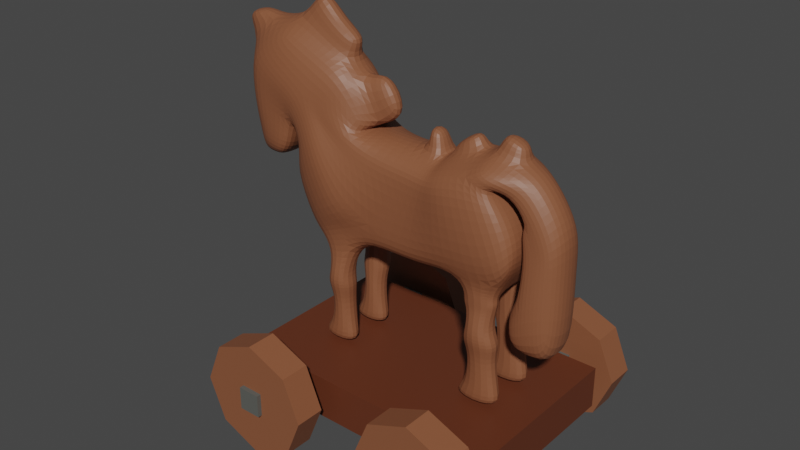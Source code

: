 # Source: caballo.blend  (saved by Blender 3.6.11; exported with 4.5.12 LTS)
import bpy
from mathutils import Matrix  # noqa: F401  (used for matrix-valued properties, if any)

bpy.ops.wm.read_factory_settings(use_empty=True)
scene = bpy.context.scene
scene.name = 'Scene'

# ---- collections
col_collection = bpy.data.collections.new('Collection'); scene.collection.children.link(col_collection)

# ---- materials (node trees are filled in below, after node groups)
mat_material_001 = bpy.data.materials.new('Material.001')
mat_material_001.use_transparent_shadow = False
mat_material_003 = bpy.data.materials.new('Material.003')
mat_material_003.use_transparent_shadow = False
mat_material_002 = bpy.data.materials.new('Material.002')
mat_material_002.use_transparent_shadow = False

# ---- node groups
ng_auto_smooth = bpy.data.node_groups.new('Auto Smooth', 'GeometryNodeTree')
_s = ng_auto_smooth.interface.new_socket(name='Geometry', in_out='OUTPUT', socket_type='NodeSocketGeometry')
_s = ng_auto_smooth.interface.new_socket(name='Geometry', in_out='INPUT', socket_type='NodeSocketGeometry')
_s = ng_auto_smooth.interface.new_socket(name='Angle', in_out='INPUT', socket_type='NodeSocketFloat')
_s.subtype = 'ANGLE'
_s.min_value = 0.0
_s.max_value = 3.142
ng_auto_smooth.is_modifier = True
_N = ng_auto_smooth.nodes; _L = ng_auto_smooth.links
n0 = _N.new('NodeGroupOutput'); n0.name = 'Group Output'; n0.location = (480, -100)
n1 = _N.new('NodeGroupInput'); n1.name = 'Group Input'; n1.location = (-420, -300)
n2 = _N.new('NodeGroupInput'); n2.name = 'Group Input.001'; n2.location = (-60, -100)
n3 = _N.new('GeometryNodeSetShadeSmooth'); n3.name = 'Set Shade Smooth'; n3.location = (120, -100)
n3.domain = 'EDGE'
n4 = _N.new('GeometryNodeSetShadeSmooth'); n4.name = 'Set Shade Smooth.001'; n4.location = (300, -100)
n5 = _N.new('GeometryNodeInputMeshEdgeAngle'); n5.name = 'Edge Angle'; n5.location = (-420, -220)
n6 = _N.new('GeometryNodeInputEdgeSmooth'); n6.name = 'Is Edge Smooth'; n6.location = (-60, -160)
n7 = _N.new('GeometryNodeInputShadeSmooth'); n7.name = 'Is Face Smooth'; n7.location = (-240, -340)
n8 = _N.new('FunctionNodeBooleanMath'); n8.name = 'Boolean Math'; n8.location = (-60, -220)
n9 = _N.new('FunctionNodeCompare'); n9.name = 'Compare'; n9.location = (-240, -180)
n9.operation = 'LESS_EQUAL'
_L.new(n5.outputs[0], n9.inputs[0])
_L.new(n4.outputs[0], n0.inputs[0])
_L.new(n1.outputs[1], n9.inputs[1])
_L.new(n9.outputs[0], n8.inputs[0])
_L.new(n7.outputs[0], n8.inputs[1])
_L.new(n2.outputs[0], n3.inputs[0])
_L.new(n6.outputs[0], n3.inputs[1])
_L.new(n3.outputs[0], n4.inputs[0])
_L.new(n8.outputs[0], n3.inputs[2])
n0.is_active_output = True

# ---- material node trees
mat_material_001.use_nodes = True; mat_material_001.node_tree.nodes.clear()
_N = mat_material_001.node_tree.nodes; _L = mat_material_001.node_tree.links
n0 = _N.new('ShaderNodeBsdfPrincipled'); n0.name = 'Principled BSDF'; n0.location = (10, 300)
n0.distribution = 'GGX'
n0.subsurface_method = 'RANDOM_WALK_SKIN'
n0.inputs[0].default_value = (0.248, 0.08842, 0.04071, 1.0)
n0.inputs[3].default_value = 1.45
n0.inputs[27].default_value = (0.0, 0.0, 0.0, 1.0)
n0.inputs[28].default_value = 1.0
n1 = _N.new('ShaderNodeOutputMaterial'); n1.name = 'Material Output'; n1.location = (300, 300)
_L.new(n0.outputs[0], n1.inputs[0])
n1.is_active_output = True
mat_material_003.use_nodes = True; mat_material_003.node_tree.nodes.clear()
_N = mat_material_003.node_tree.nodes; _L = mat_material_003.node_tree.links
n0 = _N.new('ShaderNodeBsdfPrincipled'); n0.name = 'Principled BSDF'; n0.location = (10, 300)
n0.distribution = 'GGX'
n0.subsurface_method = 'RANDOM_WALK_SKIN'
n0.inputs[0].default_value = (0.1187, 0.0306, 0.01184, 1.0)
n0.inputs[3].default_value = 1.45
n0.inputs[27].default_value = (0.0, 0.0, 0.0, 1.0)
n0.inputs[28].default_value = 1.0
n1 = _N.new('ShaderNodeOutputMaterial'); n1.name = 'Material Output'; n1.location = (300, 300)
_L.new(n0.outputs[0], n1.inputs[0])
n1.is_active_output = True
mat_material_002.use_nodes = True; mat_material_002.node_tree.nodes.clear()
_N = mat_material_002.node_tree.nodes; _L = mat_material_002.node_tree.links
n0 = _N.new('ShaderNodeBsdfPrincipled'); n0.name = 'Principled BSDF'; n0.location = (10, 300)
n0.distribution = 'GGX'
n0.subsurface_method = 'RANDOM_WALK_SKIN'
n0.inputs[0].default_value = (0.1019, 0.104, 0.0936, 1.0)
n0.inputs[3].default_value = 1.45
n0.inputs[27].default_value = (0.0, 0.0, 0.0, 1.0)
n0.inputs[28].default_value = 1.0
n1 = _N.new('ShaderNodeOutputMaterial'); n1.name = 'Material Output'; n1.location = (300, 300)
_L.new(n0.outputs[0], n1.inputs[0])
n1.is_active_output = True

# ---- world
world_world = bpy.data.worlds.new('World'); scene.world = world_world
world_world.use_nodes = True; world_world.node_tree.nodes.clear()
_N = world_world.node_tree.nodes; _L = world_world.node_tree.links
n0 = _N.new('ShaderNodeOutputWorld'); n0.name = 'World Output'; n0.location = (300, 300)
n1 = _N.new('ShaderNodeBackground'); n1.name = 'Background'; n1.location = (10, 300)
n1.inputs[0].default_value = (0.05088, 0.05088, 0.05088, 1.0)
_L.new(n1.outputs[0], n0.inputs[0])
n0.is_active_output = True
world_world.color = (0.05088, 0.05088, 0.05088)
world_world.use_sun_shadow = False
world_world.sun_shadow_jitter_overblur = 0.0

# ---- meshes
me_plane = bpy.data.meshes.new('Plane')
me_plane.from_pydata([(-1.783, -1.195e-07, 1.085), (-1.711, 0.07356, 0.54), (-1.226, -1.2e-07, 0.9929), (-1.426, 0.03701, 0.5215), (-1.869, 0.05873, 1.501), (-1.17, -0.04727, 1.23), (-1.653, 0.05873, 1.692), (-1.011, -0.04727, 1.33), (-1.113, -7.95e-08, 0.6913), (-1.036, -0.04727, 0.9236), (-0.8773, -0.04727, 1.023), (-1.359, 0.05873, 1.848), (-0.7499, 0.05873, 1.623), (-0.8358, -1.535e-07, 1.242), (-0.8031, -1.338e-07, 1.095), (-0.5579, 0.05873, 1.515), (-0.4647, -1.251e-07, 1.031), (-0.5867, -1.066e-07, 0.8931), (-0.359, 0.1575, 1.071), (-1.239, -4.458e-08, 0.4315), (-0.8755, -0.1253, 0.634), (-0.4251, -0.1253, 0.2989), (-0.7115, -0.1253, 0.7386), (-0.1083, 0.03967, 0.8854), (-0.2303, -8.705e-08, 0.7475), (0.3818, 0.03967, 0.8587), (0.2597, -8.346e-08, 0.7208), (0.5689, -9.959e-08, 0.8408), (0.4914, -7.987e-08, 0.6941), (0.6461, -1.084e-07, 0.9062), (0.732, -0.1004, 0.7208), (1.01, 5.669e-05, 1.015), (1.1, -0.1004, 0.8129), (-1.013, 2.325e-08, -0.07345), (-0.6497, -0.1253, 0.1291), (-0.9213, 4.241e-08, -0.216), (-0.5577, 1.52e-08, -0.01347), (-0.7876, 6.116e-08, -0.3556), (-0.4181, 5.47e-08, -0.3075), (-0.7342, -0.06445, -0.5784), (-0.4983, -0.06445, -0.6075), (-0.2013, 3.224e-09, 0.07563), (-0.2161, 0.02943, -0.115), (0.3779, 7.614e-09, 0.04296), (0.4165, 0.02943, -0.1625), (0.8204, -0.1004, 0.2123), (0.859, 2.318e-08, -0.07287), (1.376, -0.1004, 0.1915), (1.414, 2.597e-08, -0.09366), (0.9808, 4.592e-08, -0.2422), (1.361, 4.393e-08, -0.2273), (0.96, 5.909e-08, -0.3402), (1.388, 5.311e-08, -0.2956), (1.016, 6.907e-08, -0.4144), (1.355, 6.548e-08, -0.3877), (1.043, -0.05321, -0.5897), (1.334, -0.05321, -0.5926), (0.9808, -0.05321, -0.7382), (1.435, -0.05321, -0.75), (1.061, 1.341e-07, -0.8985), (1.361, 1.365e-07, -0.9164), (1.022, 1.896e-07, -1.311), (1.432, 1.872e-07, -1.294), (0.8175, 2.131e-07, -1.487), (1.477, 2.127e-07, -1.484), (-0.8025, -0.06445, -0.7358), (-0.4507, -0.06445, -0.7471), (-0.7253, 1.37e-07, -0.9199), (-0.5101, 1.389e-07, -0.9342), (-0.7876, 1.881e-07, -1.3), (-0.4686, 1.9e-07, -1.314), (-0.9985, 2.124e-07, -1.481), (-0.4151, 2.143e-07, -1.496), (1.212, -1.108e-07, 0.924), (1.42, -8.364e-08, 0.7221), (1.564, -4.753e-08, 0.4534), (1.559, -7.007e-09, 0.1518), (1.167, 0.002697, 1.08), (1.379, 0.002697, 1.036), (1.419, 0.1215, 0.8807), (1.571, 0.1242, 0.962), (1.615, 0.1215, 0.6497), (1.767, 0.1242, 0.731), (1.765, 0.1215, 0.3547), (1.918, 0.1242, 0.4361), (1.751, 0.07185, 0.08043), (1.903, 0.1242, 0.1618), (1.767, 0.07185, -0.6768), (1.92, 0.1242, -0.6851), (1.59, 0.07185, -0.1341), (1.606, 0.07185, -0.7528), (1.47, 0.1215, -0.3595), (1.487, 0.1215, -0.6662), (1.604, 0.1215, 0.2929), (1.561, 0.1215, 0.5919), (-1.783, 0.6942, 1.085), (-1.711, 0.6546, 0.54), (-1.226, 0.759, 0.9929), (-1.426, 0.7062, 0.5215), (-1.869, 0.6942, 1.501), (-1.17, 0.8082, 1.23), (-1.653, 0.6942, 1.692), (-1.011, 0.8082, 1.33), (-1.113, 0.759, 0.6913), (-1.036, 0.8082, 0.9236), (-0.8773, 0.8082, 1.023), (-1.359, 0.6942, 1.848), (-0.7499, 0.6942, 1.623), (-0.8358, 0.759, 1.242), (-0.8031, 0.759, 1.095), (-0.5579, 0.6942, 1.515), (-0.4647, 0.759, 1.031), (-0.5867, 0.759, 0.8931), (-0.3673, 0.6129, 1.071), (-1.239, 0.759, 0.4315), (-0.8755, 0.8658, 0.634), (-0.4251, 0.8658, 0.2989), (-0.7115, 0.8658, 0.7386), (-0.1083, 0.6946, 0.8854), (-0.2303, 0.759, 0.7475), (0.3818, 0.6946, 0.8587), (0.2597, 0.759, 0.7208), (0.5689, 0.759, 0.8408), (0.4914, 0.759, 0.6941), (0.6461, 0.759, 0.9061), (0.732, 0.8616, 0.7208), (1.009, 0.7591, 1.011), (1.1, 0.8616, 0.8128), (-1.013, 0.759, -0.07345), (-0.6497, 0.8658, 0.1291), (-0.9213, 0.759, -0.216), (-0.5577, 0.759, -0.01347), (-0.7876, 0.759, -0.3556), (-0.4181, 0.759, -0.3075), (-0.7342, 0.8286, -0.5784), (-0.4983, 0.8286, -0.6075), (-0.2013, 0.759, 0.07563), (-0.2161, 0.713, -0.09688), (0.3779, 0.759, 0.04296), (0.4165, 0.713, -0.1444), (0.8204, 0.8616, 0.2123), (0.859, 0.759, -0.07287), (1.376, 0.8616, 0.1915), (1.414, 0.759, -0.09366), (0.9808, 0.759, -0.2422), (1.361, 0.759, -0.2273), (0.96, 0.759, -0.3402), (1.388, 0.759, -0.2956), (1.016, 0.759, -0.4144), (1.355, 0.759, -0.3877), (1.043, 0.8042, -0.5897), (1.334, 0.8042, -0.5926), (0.9808, 0.8042, -0.7382), (1.435, 0.8042, -0.75), (1.061, 0.759, -0.8985), (1.361, 0.759, -0.9164), (1.022, 0.759, -1.311), (1.432, 0.759, -1.294), (0.8175, 0.759, -1.487), (1.477, 0.759, -1.484), (-0.8025, 0.8286, -0.7358), (-0.4507, 0.8286, -0.7471), (-0.7253, 0.759, -0.9199), (-0.5101, 0.759, -0.9342), (-0.7876, 0.759, -1.3), (-0.4686, 0.759, -1.314), (-0.9985, 0.759, -1.481), (-0.4151, 0.759, -1.496), (1.21, 0.759, 0.9166), (1.42, 0.759, 0.7221), (1.564, 0.759, 0.4534), (1.559, 0.759, 0.1518), (1.162, 0.7616, 1.065), (1.375, 0.7616, 1.022), (1.413, 0.6201, 0.8687), (1.564, 0.6228, 0.9521), (1.607, 0.6201, 0.6448), (1.757, 0.6228, 0.7245), (1.758, 0.6201, 0.3537), (1.906, 0.6228, 0.4331), (1.744, 0.6836, 0.08043), (1.89, 0.6228, 0.1621), (1.763, 0.6836, -0.6823), (1.906, 0.6228, -0.6922), (1.59, 0.6639, -0.1341), (1.606, 0.6639, -0.7528), (1.47, 0.6542, -0.4139), (1.487, 0.6542, -0.6662), (1.604, 0.6202, 0.2929), (1.561, 0.6202, 0.5919), (-1.968, 0.253, 1.085), (-1.968, 0.506, 1.085), (-1.867, 0.253, 0.4302), (-1.867, 0.506, 0.4302), (-1.226, 0.253, 0.9929), (-1.226, 0.506, 0.9929), (-1.499, 0.253, 0.457), (-1.499, 0.506, 0.4594), (-1.972, 0.253, 1.674), (-1.972, 0.506, 1.674), (-1.654, 0.253, 1.956), (-1.654, 0.506, 1.956), (-1.113, 0.253, 0.6913), (-1.113, 0.506, 0.6913), (-1.239, 0.253, 2.037), (-1.239, 0.506, 2.037), (-0.6299, 0.253, 1.721), (-0.6299, 0.506, 1.721), (-0.4617, 0.253, 1.53), (-0.4617, 0.506, 1.53), (-0.4647, 0.253, 1.023), (-0.4647, 0.506, 1.023), (-0.2039, 0.253, 1.086), (-0.2039, 0.506, 1.086), (-1.295, 0.253, 0.3565), (-1.295, 0.506, 0.3565), (-0.1083, 0.253, 1.022), (-0.1083, 0.506, 1.022), (0.3818, 0.253, 1.003), (0.3818, 0.506, 1.003), (0.5689, 0.253, 0.9854), (0.5689, 0.506, 0.9854), (0.6461, 0.253, 1.051), (0.6461, 0.506, 1.051), (1.01, 0.2531, 1.158), (1.01, 0.5061, 1.157), (-1.07, 0.253, -0.1484), (-1.07, 0.506, -0.1484), (-0.9213, 0.253, -0.216), (-0.9213, 0.506, -0.216), (-0.7876, 0.253, -0.3556), (-0.7876, 0.506, -0.3556), (-0.4181, 0.253, -0.3075), (-0.4181, 0.506, -0.3075), (-0.7342, 0.253, -0.5784), (-0.7342, 0.506, -0.5784), (-0.4983, 0.253, -0.6075), (-0.4983, 0.506, -0.6075), (-0.2161, 0.253, -0.1946), (-0.2161, 0.506, -0.1946), (0.4165, 0.253, -0.2422), (0.4165, 0.506, -0.2422), (0.859, 0.253, -0.07287), (0.859, 0.506, -0.07287), (1.414, 0.253, -0.09366), (1.414, 0.506, -0.09366), (0.9808, 0.253, -0.2422), (0.9808, 0.506, -0.2422), (1.361, 0.253, -0.2273), (1.361, 0.506, -0.2273), (0.96, 0.253, -0.3402), (0.96, 0.506, -0.3402), (1.388, 0.253, -0.2956), (1.388, 0.506, -0.2956), (1.016, 0.253, -0.4144), (1.016, 0.506, -0.4144), (1.355, 0.253, -0.3877), (1.355, 0.506, -0.3877), (1.043, 0.253, -0.5897), (1.043, 0.506, -0.5897), (1.334, 0.253, -0.5926), (1.334, 0.506, -0.5926), (0.9808, 0.253, -0.7382), (0.9808, 0.506, -0.7382), (1.435, 0.253, -0.75), (1.435, 0.506, -0.75), (1.061, 0.253, -0.8985), (1.061, 0.506, -0.8985), (1.361, 0.253, -0.9164), (1.361, 0.506, -0.9164), (1.022, 0.253, -1.311), (1.022, 0.506, -1.311), (1.432, 0.253, -1.294), (1.432, 0.506, -1.294), (0.8175, 0.253, -1.487), (0.8175, 0.506, -1.487), (1.477, 0.253, -1.484), (1.477, 0.506, -1.484), (-0.8025, 0.253, -0.7358), (-0.8025, 0.506, -0.7358), (-0.4507, 0.253, -0.7471), (-0.4507, 0.506, -0.7471), (-0.7253, 0.253, -0.9199), (-0.7253, 0.506, -0.9199), (-0.5101, 0.253, -0.9342), (-0.5101, 0.506, -0.9342), (-0.7876, 0.253, -1.3), (-0.7876, 0.506, -1.3), (-0.4686, 0.253, -1.314), (-0.4686, 0.506, -1.314), (-0.9985, 0.253, -1.481), (-0.9985, 0.506, -1.481), (-0.4151, 0.253, -1.496), (-0.4151, 0.506, -1.496), (1.212, 0.253, 0.9215), (1.211, 0.506, 0.9191), (1.42, 0.253, 0.7221), (1.42, 0.506, 0.7221), (1.564, 0.253, 0.4534), (1.564, 0.506, 0.4534), (1.559, 0.253, 0.1518), (1.559, 0.506, 0.1518), (1.165, 0.2557, 1.219), (1.164, 0.5086, 1.214), (1.465, 0.2557, 1.166), (1.464, 0.5086, 1.162), (1.417, 0.253, 0.8767), (1.415, 0.5059, 0.8727), (1.656, 0.2557, 1.093), (1.653, 0.5086, 1.09), (1.612, 0.253, 0.648), (1.61, 0.506, 0.6464), (1.851, 0.2557, 0.8636), (1.848, 0.5087, 0.8614), (2.01, 0.2557, 0.5699), (2.006, 0.5087, 0.5689), (2.006, 0.2557, 0.1619), (2.001, 0.5086, 0.162), (1.766, 0.253, -0.8406), (1.764, 0.506, -0.8406), (2.022, 0.2557, -0.7593), (2.018, 0.5086, -0.7595), (1.59, 0.253, -0.1341), (1.59, 0.506, -0.1341), (1.606, 0.253, -0.7528), (1.606, 0.506, -0.7528), (1.47, 0.253, -0.224), (1.47, 0.506, -0.2357), (1.487, 0.253, -0.6662), (1.487, 0.506, -0.6662), (1.604, 0.253, 0.2929), (1.604, 0.506, 0.2929), (1.561, 0.253, 0.5919), (1.561, 0.506, 0.5919), (-2.175, 0.253, 1.903), (-2.175, 0.506, 1.903), (-1.857, 0.253, 2.006), (-1.857, 0.506, 2.006), (-1.05, 0.253, 2.402), (-1.05, 0.506, 2.402), (-0.4989, 0.253, 1.902), (-0.4989, 0.506, 1.902), (-0.2128, 0.253, 1.675), (-0.2128, 0.506, 1.675), (0.04505, 0.253, 1.231), (0.04505, 0.506, 1.231), (0.3299, 0.253, 1.257), (0.3299, 0.506, 1.257), (0.517, 0.253, 1.239), (0.517, 0.506, 1.239), (0.6522, 0.2535, 1.121), (0.6522, 0.5065, 1.121), (0.9472, 0.2535, 1.372), (0.9469, 0.5066, 1.371), (1.203, 0.2599, 1.425), (1.202, 0.5129, 1.42), (1.503, 0.2599, 1.301), (1.502, 0.5129, 1.297), (-1.504, -1.198e-07, 1.039), (-1.569, 0.03701, 0.5307), (-1.519, -0.02364, 1.366), (-1.332, -0.02364, 1.511), (-1.054, 0.05873, 1.736), (-1.504, 0.759, 1.039), (-1.569, 0.6855, 0.5307), (-1.519, 0.7836, 1.366), (-1.332, 0.7836, 1.511), (-1.054, 0.6942, 1.736), (-0.9344, 0.253, 1.879), (-0.9344, 0.506, 1.879), (-1.683, 0.253, 0.4209), (-1.683, 0.506, 0.4209), (-0.8035, 0.253, 2.06), (-0.8035, 0.506, 2.06), (-1.74, 0.04358, 0.7623), (-1.276, -1.06e-07, 0.6842), (-1.74, 0.6707, 0.7623), (-1.276, 0.759, 0.6842), (-1.319, 0.253, 0.6192), (-1.319, 0.506, 0.6192), (-1.908, 0.253, 0.6972), (-1.908, 0.506, 0.6972), (-1.542, 0.759, 0.7379), (-1.542, -1.028e-07, 0.7379)], [], [(383, 359, 3, 375), (358, 2, 5, 360), (360, 5, 7, 361), (7, 5, 9, 10), (5, 2, 8, 9), (361, 7, 12, 362), (12, 7, 13, 15), (7, 10, 14, 13), (15, 13, 16, 18), (13, 14, 17, 16), (9, 8, 19, 20), (10, 9, 20, 22), (10, 22, 17, 14), (16, 17, 24, 23), (23, 24, 26, 25), (25, 26, 28, 27), (27, 28, 30, 29), (29, 30, 32, 31), (20, 19, 33, 34), (34, 33, 35, 36), (36, 35, 37, 38), (38, 37, 39, 40), (36, 38, 42, 41), (41, 42, 44, 43), (43, 44, 46, 45), (45, 46, 48, 47), (48, 46, 49, 50), (50, 49, 51, 52), (52, 51, 53, 54), (54, 53, 55, 56), (56, 55, 57, 58), (58, 57, 59, 60), (60, 59, 61, 62), (62, 61, 63, 64), (40, 39, 65, 66), (66, 65, 67, 68), (68, 67, 69, 70), (70, 69, 71, 72), (22, 20, 34, 21), (21, 24, 17, 22), (34, 36, 41, 21), (24, 21, 41, 26), (26, 41, 43, 28), (28, 43, 45, 30), (30, 45, 47, 32), (31, 32, 74, 73), (47, 48, 76, 75), (47, 75, 74, 32), (31, 73, 78, 77), (78, 73, 79, 80), (80, 79, 81, 82), (82, 81, 83, 84), (84, 83, 85, 86), (86, 85, 87, 88), (87, 85, 89, 90), (90, 89, 91, 92), (93, 89, 85, 83), (94, 93, 83, 81), (382, 377, 98, 364), (363, 365, 100, 97), (365, 366, 102, 100), (102, 105, 104, 100), (100, 104, 103, 97), (366, 367, 107, 102), (107, 110, 108, 102), (102, 108, 109, 105), (110, 113, 111, 108), (108, 111, 112, 109), (104, 115, 114, 103), (105, 117, 115, 104), (105, 109, 112, 117), (111, 118, 119, 112), (118, 120, 121, 119), (120, 122, 123, 121), (122, 124, 125, 123), (124, 126, 127, 125), (115, 129, 128, 114), (129, 131, 130, 128), (131, 133, 132, 130), (133, 135, 134, 132), (131, 136, 137, 133), (136, 138, 139, 137), (138, 140, 141, 139), (140, 142, 143, 141), (143, 145, 144, 141), (145, 147, 146, 144), (147, 149, 148, 146), (149, 151, 150, 148), (151, 153, 152, 150), (153, 155, 154, 152), (155, 157, 156, 154), (157, 159, 158, 156), (135, 161, 160, 134), (161, 163, 162, 160), (163, 165, 164, 162), (165, 167, 166, 164), (117, 116, 129, 115), (116, 117, 112, 119), (129, 116, 136, 131), (119, 121, 136, 116), (121, 123, 138, 136), (123, 125, 140, 138), (125, 127, 142, 140), (126, 168, 169, 127), (142, 170, 171, 143), (142, 127, 169, 170), (126, 172, 173, 168), (173, 175, 174, 168), (175, 177, 176, 174), (177, 179, 178, 176), (179, 181, 180, 178), (181, 183, 182, 180), (182, 185, 184, 180), (185, 187, 186, 184), (188, 178, 180, 184), (189, 176, 178, 188), (381, 191, 95, 376), (371, 193, 96, 364), (379, 197, 98, 377), (191, 199, 99, 95), (199, 201, 101, 99), (203, 195, 97, 103), (369, 207, 107, 367), (201, 205, 106, 101), (207, 209, 110, 107), (213, 211, 111, 113), (209, 213, 113, 110), (215, 203, 103, 114), (211, 217, 118, 111), (217, 219, 120, 118), (219, 221, 122, 120), (221, 223, 124, 122), (223, 225, 126, 124), (227, 215, 114, 128), (229, 227, 128, 130), (231, 229, 130, 132), (233, 237, 135, 133), (235, 231, 132, 134), (239, 233, 133, 137), (241, 239, 137, 139), (243, 241, 139, 141), (245, 249, 145, 143), (247, 243, 141, 144), (249, 253, 147, 145), (251, 247, 144, 146), (253, 257, 149, 147), (255, 251, 146, 148), (257, 261, 151, 149), (259, 255, 148, 150), (261, 265, 153, 151), (263, 259, 150, 152), (265, 269, 155, 153), (267, 263, 152, 154), (269, 273, 157, 155), (271, 267, 154, 156), (277, 275, 158, 159), (273, 277, 159, 157), (275, 271, 156, 158), (237, 281, 161, 135), (279, 235, 134, 160), (281, 285, 163, 161), (283, 279, 160, 162), (285, 289, 165, 163), (287, 283, 162, 164), (293, 291, 166, 167), (289, 293, 167, 165), (291, 287, 164, 166), (295, 297, 169, 168), (299, 301, 171, 170), (301, 245, 143, 171), (297, 299, 170, 169), (303, 305, 173, 172), (225, 303, 172, 126), (305, 309, 175, 173), (307, 295, 168, 174), (309, 313, 177, 175), (311, 307, 174, 176), (313, 315, 179, 177), (315, 317, 181, 179), (321, 319, 182, 183), (317, 321, 183, 181), (319, 325, 185, 182), (329, 327, 186, 187), (325, 329, 187, 185), (327, 323, 184, 186), (323, 331, 188, 184), (331, 333, 189, 188), (333, 311, 176, 189), (94, 81, 310, 332), (332, 310, 311, 333), (93, 94, 332, 330), (330, 332, 333, 331), (89, 93, 330, 322), (322, 330, 331, 323), (91, 89, 322, 326), (326, 322, 323, 327), (90, 92, 328, 324), (324, 328, 329, 325), (92, 91, 326, 328), (328, 326, 327, 329), (87, 90, 324, 318), (318, 324, 325, 319), (86, 88, 320, 316), (316, 320, 321, 317), (88, 87, 318, 320), (320, 318, 319, 321), (84, 86, 316, 314), (314, 316, 317, 315), (82, 84, 314, 312), (312, 314, 315, 313), (81, 79, 306, 310), (310, 306, 307, 311), (80, 82, 312, 308), (308, 312, 313, 309), (79, 73, 294, 306), (306, 294, 295, 307), (78, 80, 308, 304), (304, 308, 309, 305), (31, 77, 302, 224), (224, 302, 303, 225), (77, 78, 304, 302), (304, 305, 357, 356), (74, 75, 298, 296), (296, 298, 299, 297), (76, 48, 244, 300), (300, 244, 245, 301), (75, 76, 300, 298), (298, 300, 301, 299), (73, 74, 296, 294), (294, 296, 297, 295), (71, 69, 286, 290), (70, 72, 292, 288), (72, 71, 290, 292), (69, 67, 282, 286), (68, 70, 288, 284), (67, 65, 278, 282), (66, 68, 284, 280), (65, 39, 234, 278), (40, 66, 280, 236), (63, 61, 270, 274), (62, 64, 276, 272), (64, 63, 274, 276), (61, 59, 266, 270), (60, 62, 272, 268), (59, 57, 262, 266), (58, 60, 268, 264), (57, 55, 258, 262), (56, 58, 264, 260), (55, 53, 254, 258), (54, 56, 260, 256), (53, 51, 250, 254), (52, 54, 256, 252), (51, 49, 246, 250), (50, 52, 252, 248), (49, 46, 242, 246), (246, 242, 243, 247), (48, 50, 248, 244), (244, 248, 249, 245), (46, 44, 240, 242), (242, 240, 241, 243), (44, 42, 238, 240), (240, 238, 239, 241), (42, 38, 232, 238), (238, 232, 233, 239), (39, 37, 230, 234), (38, 40, 236, 232), (37, 35, 228, 230), (230, 228, 229, 231), (35, 33, 226, 228), (228, 226, 227, 229), (33, 19, 214, 226), (226, 214, 215, 227), (29, 31, 224, 222), (222, 224, 352, 350), (27, 29, 222, 220), (220, 222, 223, 221), (25, 27, 220, 218), (218, 220, 348, 346), (23, 25, 218, 216), (216, 218, 219, 217), (16, 23, 216, 210), (210, 216, 217, 211), (19, 8, 202, 214), (214, 202, 203, 215), (15, 18, 212, 208), (212, 213, 345, 344), (18, 16, 210, 212), (212, 210, 211, 213), (12, 15, 208, 206), (206, 208, 209, 207), (6, 11, 204, 200), (200, 204, 205, 201), (362, 12, 206, 368), (368, 206, 340, 372), (8, 2, 194, 202), (202, 194, 195, 203), (4, 6, 200, 198), (198, 200, 336, 334), (0, 4, 198, 190), (190, 198, 199, 191), (375, 3, 196, 378), (378, 196, 197, 379), (359, 1, 192, 370), (370, 192, 193, 371), (374, 0, 190, 380), (380, 190, 191, 381), (231, 233, 232, 230), (230, 232, 236, 234), (234, 236, 280, 278), (278, 280, 284, 282), (282, 284, 288, 286), (286, 288, 292, 290), (231, 235, 237, 233), (235, 279, 281, 237), (279, 283, 285, 281), (283, 287, 289, 285), (287, 291, 293, 289), (247, 249, 248, 246), (246, 248, 252, 250), (250, 252, 256, 254), (254, 256, 260, 258), (258, 260, 264, 262), (262, 264, 268, 266), (266, 268, 272, 270), (270, 272, 276, 274), (247, 251, 253, 249), (251, 255, 257, 253), (255, 259, 261, 257), (259, 263, 265, 261), (263, 267, 269, 265), (267, 271, 273, 269), (271, 275, 277, 273), (334, 336, 337, 335), (201, 199, 335, 337), (200, 201, 337, 336), (199, 198, 334, 335), (372, 340, 341, 373), (206, 207, 341, 340), (205, 204, 338, 339), (369, 205, 339, 373), (342, 344, 345, 343), (213, 209, 343, 345), (209, 208, 342, 343), (208, 212, 344, 342), (346, 348, 349, 347), (221, 219, 347, 349), (220, 221, 349, 348), (219, 218, 346, 347), (350, 352, 353, 351), (224, 225, 353, 352), (223, 222, 350, 351), (225, 223, 351, 353), (354, 356, 357, 355), (303, 302, 354, 355), (305, 303, 355, 357), (302, 304, 356, 354), (207, 369, 373, 341), (338, 372, 373, 339), (196, 370, 371, 197), (3, 359, 370, 196), (204, 368, 372, 338), (11, 362, 368, 204), (205, 369, 367, 106), (197, 371, 364, 98), (101, 106, 367, 366), (99, 101, 366, 365), (95, 99, 365, 363), (376, 382, 364, 96), (6, 361, 362, 11), (4, 360, 361, 6), (0, 358, 360, 4), (374, 1, 359, 383), (0, 374, 383, 358), (95, 363, 382, 376), (192, 380, 381, 193), (1, 374, 380, 192), (194, 378, 379, 195), (2, 375, 378, 194), (195, 379, 377, 97), (193, 381, 376, 96), (363, 97, 377, 382), (358, 383, 375, 2)])
_uv = me_plane.uv_layers.new(name='UVMap')
_uv.uv.foreach_set('vector', [0.5924, 0.5, 1.0, 0.5, 1.0, 1.0, 0.5924, 1.0, 0.0, 0.5, 0.0, 1.0, 0.0, 1.0, 0.0, 0.5, 0.0, 0.5, 0.0, 1.0, 0.0, 1.0, 0.0, 0.5, 0.0, 1.0, 0.0, 1.0, 0.0, 1.0, 0.0, 1.0, 0.0, 1.0, 0.0, 1.0, 0.0, 1.0, 0.0, 1.0, 0.0, 0.5, 0.0, 1.0, 0.0, 1.0, 0.0, 0.5, 0.0, 1.0, 0.0, 1.0, 0.0, 1.0, 0.0, 1.0, 0.0, 1.0, 0.0, 1.0, 0.0, 1.0, 0.0, 1.0, 0.0, 1.0, 0.0, 1.0, 0.0, 1.0, 0.0, 1.0, 0.0, 1.0, 0.0, 1.0, 0.0, 1.0, 0.0, 1.0, 0.0, 1.0, 0.0, 1.0, 0.0, 1.0, 0.0, 1.0, 0.0, 1.0, 0.0, 1.0, 0.0, 1.0, 0.0, 0.0, 0.0, 1.0, 0.0, 0.0, 0.0, 1.0, 0.0, 1.0, 0.0, 1.0, 0.0, 1.0, 0.0, 1.0, 0.0, 1.0, 0.0, 1.0, 0.0, 1.0, 0.0, 1.0, 0.0, 1.0, 0.0, 1.0, 0.0, 1.0, 0.0, 1.0, 0.0, 1.0, 0.0, 1.0, 0.0, 1.0, 0.0, 1.0, 0.0, 1.0, 0.0, 1.0, 0.0, 1.0, 0.0, 1.0, 0.0, 1.0, 0.0, 1.0, 0.0, 1.0, 0.0, 1.0, 0.0, 1.0, 0.0, 1.0, 0.0, 1.0, 0.0, 1.0, 0.0, 1.0, 0.0, 1.0, 0.0, 1.0, 0.0, 1.0, 0.0, 1.0, 0.0, 1.0, 0.0, 1.0, 0.0, 1.0, 0.0, 1.0, 0.0, 1.0, 0.0, 1.0, 0.0, 1.0, 0.0, 1.0, 0.0, 1.0, 0.0, 1.0, 0.0, 1.0, 0.0, 1.0, 0.0, 1.0, 0.0, 1.0, 0.0, 1.0, 0.0, 1.0, 0.0, 1.0, 0.0, 1.0, 0.0, 1.0, 0.0, 1.0, 0.0, 1.0, 0.0, 1.0, 0.0, 1.0, 0.0, 1.0, 0.0, 1.0, 0.0, 1.0, 0.0, 1.0, 0.0, 1.0, 0.0, 1.0, 0.0, 1.0, 0.0, 1.0, 0.0, 1.0, 0.0, 1.0, 0.0, 1.0, 0.0, 1.0, 0.0, 1.0, 0.0, 1.0, 0.0, 1.0, 0.0, 1.0, 0.0, 1.0, 0.0, 1.0, 0.0, 1.0, 0.0, 1.0, 0.0, 1.0, 0.0, 1.0, 0.0, 1.0, 0.0, 1.0, 0.0, 1.0, 0.0, 1.0, 0.0, 1.0, 0.0, 1.0, 0.0, 1.0, 0.0, 1.0, 0.0, 1.0, 0.0, 1.0, 0.0, 1.0, 0.0, 1.0, 0.0, 1.0, 0.0, 1.0, 0.0, 1.0, 0.0, 1.0, 0.0, 1.0, 0.0, 1.0, 0.0, 1.0, 0.0, 1.0, 0.0, 1.0, 0.0, 1.0, 0.0, 1.0, 0.0, 0.0, 0.0, 1.0, 0.0, 1.0, 0.0, 0.0, 0.0, 0.0, 0.0, 1.0, 0.0, 1.0, 0.0, 0.0, 0.0, 1.0, 0.0, 1.0, 0.0, 1.0, 0.0, 0.0, 0.0, 1.0, 0.0, 0.0, 0.0, 1.0, 0.0, 1.0, 0.0, 1.0, 0.0, 1.0, 0.0, 1.0, 0.0, 1.0, 0.0, 1.0, 0.0, 1.0, 0.0, 1.0, 0.0, 1.0, 0.0, 1.0, 0.0, 1.0, 0.0, 1.0, 0.0, 1.0, 0.0, 1.0, 0.0, 1.0, 0.0, 1.0, 0.0, 1.0, 0.0, 1.0, 0.0, 1.0, 0.0, 1.0, 0.0, 1.0, 0.0, 1.0, 0.0, 1.0, 0.0, 1.0, 0.0, 1.0, 0.0, 1.0, 0.0, 1.0, 0.0, 1.0, 0.0, 1.0, 0.0, 1.0, 0.0, 1.0, 0.0, 1.0, 0.0, 1.0, 0.0, 1.0, 0.0, 1.0, 0.0, 1.0, 0.0, 1.0, 0.0, 1.0, 0.0, 1.0, 0.0, 1.0, 0.0, 1.0, 0.0, 1.0, 0.0, 1.0, 0.0, 1.0, 0.0, 1.0, 0.0, 1.0, 0.0, 1.0, 0.0, 1.0, 0.0, 1.0, 0.0, 1.0, 0.0, 1.0, 0.0, 1.0, 0.0, 1.0, 0.0, 1.0, 0.0, 1.0, 0.0, 1.0, 0.0, 1.0, 0.0, 0.0, 0.0, 1.0, 0.0, 1.0, 0.0, 1.0, 0.0, 0.0, 0.0, 0.0, 0.0, 1.0, 0.0, 1.0, 0.5924, 0.5, 0.5924, 1.0, 1.0, 1.0, 1.0, 0.5, 0.0, 0.5, 0.0, 0.5, 0.0, 1.0, 0.0, 1.0, 0.0, 0.5, 0.0, 0.5, 0.0, 1.0, 0.0, 1.0, 0.0, 1.0, 0.0, 1.0, 0.0, 1.0, 0.0, 1.0, 0.0, 1.0, 0.0, 1.0, 0.0, 1.0, 0.0, 1.0, 0.0, 0.5, 0.0, 0.5, 0.0, 1.0, 0.0, 1.0, 0.0, 1.0, 0.0, 1.0, 0.0, 1.0, 0.0, 1.0, 0.0, 1.0, 0.0, 1.0, 0.0, 1.0, 0.0, 1.0, 0.0, 1.0, 0.0, 1.0, 0.0, 1.0, 0.0, 1.0, 0.0, 1.0, 0.0, 1.0, 0.0, 1.0, 0.0, 1.0, 0.0, 1.0, 0.0, 1.0, 0.0, 1.0, 0.0, 1.0, 0.0, 1.0, 0.0, 0.0, 0.0, 1.0, 0.0, 1.0, 0.0, 1.0, 0.0, 1.0, 0.0, 1.0, 0.0, 0.0, 0.0, 1.0, 0.0, 1.0, 0.0, 1.0, 0.0, 1.0, 0.0, 1.0, 0.0, 1.0, 0.0, 1.0, 0.0, 1.0, 0.0, 1.0, 0.0, 1.0, 0.0, 1.0, 0.0, 1.0, 0.0, 1.0, 0.0, 1.0, 0.0, 1.0, 0.0, 1.0, 0.0, 1.0, 0.0, 1.0, 0.0, 1.0, 0.0, 1.0, 0.0, 1.0, 0.0, 1.0, 0.0, 1.0, 0.0, 1.0, 0.0, 1.0, 0.0, 1.0, 0.0, 1.0, 0.0, 1.0, 0.0, 1.0, 0.0, 1.0, 0.0, 1.0, 0.0, 1.0, 0.0, 1.0, 0.0, 1.0, 0.0, 1.0, 0.0, 1.0, 0.0, 1.0, 0.0, 1.0, 0.0, 1.0, 0.0, 1.0, 0.0, 1.0, 0.0, 1.0, 0.0, 1.0, 0.0, 1.0, 0.0, 1.0, 0.0, 1.0, 0.0, 1.0, 0.0, 1.0, 0.0, 1.0, 0.0, 1.0, 0.0, 1.0, 0.0, 1.0, 0.0, 1.0, 0.0, 1.0, 0.0, 1.0, 0.0, 1.0, 0.0, 1.0, 0.0, 1.0, 0.0, 1.0, 0.0, 1.0, 0.0, 1.0, 0.0, 1.0, 0.0, 1.0, 0.0, 1.0, 0.0, 1.0, 0.0, 1.0, 0.0, 1.0, 0.0, 1.0, 0.0, 1.0, 0.0, 1.0, 0.0, 1.0, 0.0, 1.0, 0.0, 1.0, 0.0, 1.0, 0.0, 1.0, 0.0, 1.0, 0.0, 1.0, 0.0, 1.0, 0.0, 1.0, 0.0, 1.0, 0.0, 1.0, 0.0, 1.0, 0.0, 1.0, 0.0, 1.0, 0.0, 1.0, 0.0, 1.0, 0.0, 1.0, 0.0, 1.0, 0.0, 1.0, 0.0, 1.0, 0.0, 1.0, 0.0, 1.0, 0.0, 1.0, 0.0, 1.0, 0.0, 1.0, 0.0, 1.0, 0.0, 1.0, 0.0, 1.0, 0.0, 1.0, 0.0, 1.0, 0.0, 0.0, 0.0, 0.0, 0.0, 1.0, 0.0, 1.0, 0.0, 0.0, 0.0, 0.0, 0.0, 1.0, 0.0, 1.0, 0.0, 1.0, 0.0, 0.0, 0.0, 1.0, 0.0, 1.0, 0.0, 1.0, 0.0, 1.0, 0.0, 1.0, 0.0, 0.0, 0.0, 1.0, 0.0, 1.0, 0.0, 1.0, 0.0, 1.0, 0.0, 1.0, 0.0, 1.0, 0.0, 1.0, 0.0, 1.0, 0.0, 1.0, 0.0, 1.0, 0.0, 1.0, 0.0, 1.0, 0.0, 1.0, 0.0, 1.0, 0.0, 1.0, 0.0, 1.0, 0.0, 1.0, 0.0, 1.0, 0.0, 1.0, 0.0, 1.0, 0.0, 1.0, 0.0, 1.0, 0.0, 1.0, 0.0, 1.0, 0.0, 1.0, 0.0, 1.0, 0.0, 1.0, 0.0, 1.0, 0.0, 1.0, 0.0, 1.0, 0.0, 1.0, 0.0, 1.0, 0.0, 1.0, 0.0, 1.0, 0.0, 1.0, 0.0, 1.0, 0.0, 1.0, 0.0, 1.0, 0.0, 1.0, 0.0, 1.0, 0.0, 1.0, 0.0, 1.0, 0.0, 1.0, 0.0, 1.0, 0.0, 1.0, 0.0, 1.0, 0.0, 1.0, 0.0, 1.0, 0.0, 1.0, 0.0, 1.0, 0.0, 1.0, 0.0, 1.0, 0.0, 1.0, 0.0, 1.0, 0.0, 1.0, 0.0, 1.0, 0.0, 0.0, 0.0, 1.0, 0.0, 1.0, 0.0, 1.0, 0.0, 0.0, 0.0, 1.0, 0.0, 1.0, 0.0, 0.0, 0.5924, 0.0, 0.0, 0.0, 0.0, 0.0, 0.5924, 0.0, 1.0, 0.5, 1.0, 0.0, 1.0, 0.0, 1.0, 0.5, 0.5924, 1.0, 1.0, 1.0, 1.0, 1.0, 0.5924, 1.0, 0.0, 0.0, 0.0, 0.0, 0.0, 0.0, 0.0, 0.0, 0.0, 0.0, 0.0, 0.0, 0.0, 0.0, 0.0, 0.0, 0.0, 1.0, 0.0, 1.0, 0.0, 1.0, 0.0, 1.0, 0.0, 0.5, 0.0, 1.0, 0.0, 1.0, 0.0, 0.5, 0.0, 0.0, 0.0, 0.0, 0.0, 0.0, 0.0, 0.0, 0.0, 1.0, 0.0, 1.0, 0.0, 1.0, 0.0, 1.0, 0.0, 1.0, 0.0, 1.0, 0.0, 1.0, 0.0, 1.0, 0.0, 1.0, 0.0, 1.0, 0.0, 1.0, 0.0, 1.0, 0.0, 1.0, 0.0, 1.0, 0.0, 1.0, 0.0, 1.0, 0.0, 1.0, 0.0, 1.0, 0.0, 1.0, 0.0, 1.0, 0.0, 1.0, 0.0, 1.0, 0.0, 1.0, 0.0, 1.0, 0.0, 1.0, 0.0, 1.0, 0.0, 1.0, 0.0, 1.0, 0.0, 1.0, 0.0, 1.0, 0.0, 1.0, 0.0, 1.0, 0.0, 1.0, 0.0, 1.0, 0.0, 1.0, 0.0, 1.0, 0.0, 1.0, 0.0, 1.0, 0.0, 1.0, 0.0, 1.0, 0.0, 1.0, 0.0, 1.0, 0.0, 1.0, 0.0, 1.0, 0.0, 1.0, 0.0, 1.0, 0.0, 1.0, 0.0, 1.0, 0.0, 1.0, 0.0, 1.0, 0.0, 1.0, 0.0, 1.0, 0.0, 1.0, 0.0, 1.0, 0.0, 1.0, 0.0, 1.0, 0.0, 1.0, 0.0, 1.0, 0.0, 1.0, 0.0, 1.0, 0.0, 1.0, 0.0, 1.0, 0.0, 1.0, 0.0, 1.0, 0.0, 1.0, 0.0, 1.0, 0.0, 1.0, 0.0, 1.0, 0.0, 1.0, 0.0, 1.0, 0.0, 1.0, 0.0, 1.0, 0.0, 1.0, 0.0, 1.0, 0.0, 1.0, 0.0, 1.0, 0.0, 1.0, 0.0, 1.0, 0.0, 1.0, 0.0, 1.0, 0.0, 1.0, 0.0, 1.0, 0.0, 1.0, 0.0, 1.0, 0.0, 1.0, 0.0, 1.0, 0.0, 1.0, 0.0, 1.0, 0.0, 1.0, 0.0, 1.0, 0.0, 1.0, 0.0, 1.0, 0.0, 1.0, 0.0, 1.0, 0.0, 1.0, 0.0, 1.0, 0.0, 1.0, 0.0, 1.0, 0.0, 1.0, 0.0, 1.0, 0.0, 1.0, 0.0, 1.0, 0.0, 1.0, 0.0, 1.0, 0.0, 1.0, 0.0, 1.0, 0.0, 1.0, 0.0, 1.0, 0.0, 1.0, 0.0, 1.0, 0.0, 1.0, 0.0, 1.0, 0.0, 1.0, 0.0, 1.0, 0.0, 1.0, 0.0, 1.0, 0.0, 1.0, 0.0, 1.0, 0.0, 1.0, 0.0, 1.0, 0.0, 1.0, 0.0, 1.0, 0.0, 1.0, 0.0, 1.0, 0.0, 1.0, 0.0, 1.0, 0.0, 1.0, 0.0, 1.0, 0.0, 1.0, 0.0, 1.0, 0.0, 1.0, 0.0, 1.0, 0.0, 1.0, 0.0, 1.0, 0.0, 1.0, 0.0, 1.0, 0.0, 1.0, 0.0, 1.0, 0.0, 1.0, 0.0, 1.0, 0.0, 1.0, 0.0, 1.0, 0.0, 1.0, 0.0, 1.0, 0.0, 1.0, 0.0, 1.0, 0.0, 1.0, 0.0, 1.0, 0.0, 1.0, 0.0, 1.0, 0.0, 1.0, 0.0, 1.0, 0.0, 1.0, 0.0, 1.0, 0.0, 1.0, 0.0, 1.0, 0.0, 1.0, 0.0, 1.0, 0.0, 1.0, 0.0, 1.0, 0.0, 1.0, 0.0, 1.0, 0.0, 1.0, 0.0, 1.0, 0.0, 1.0, 0.0, 1.0, 0.0, 1.0, 0.0, 1.0, 0.0, 1.0, 0.0, 1.0, 0.0, 1.0, 0.0, 1.0, 0.0, 1.0, 0.0, 1.0, 0.0, 1.0, 0.0, 1.0, 0.0, 1.0, 0.0, 1.0, 0.0, 1.0, 0.0, 1.0, 0.0, 1.0, 0.0, 1.0, 0.0, 1.0, 0.0, 1.0, 0.0, 1.0, 0.0, 1.0, 0.0, 1.0, 0.0, 1.0, 0.0, 1.0, 0.0, 1.0, 0.0, 1.0, 0.0, 1.0, 0.0, 1.0, 0.0, 1.0, 0.0, 1.0, 0.0, 1.0, 0.0, 1.0, 0.0, 1.0, 0.0, 1.0, 0.0, 1.0, 0.0, 1.0, 0.0, 1.0, 0.0, 1.0, 0.0, 1.0, 0.0, 1.0, 0.0, 1.0, 0.0, 1.0, 0.0, 1.0, 0.0, 1.0, 0.0, 1.0, 0.0, 1.0, 0.0, 1.0, 0.0, 1.0, 0.0, 1.0, 0.0, 1.0, 0.0, 1.0, 0.0, 1.0, 0.0, 1.0, 0.0, 1.0, 0.0, 1.0, 0.0, 1.0, 0.0, 1.0, 0.0, 1.0, 0.0, 1.0, 0.0, 1.0, 0.0, 1.0, 0.0, 1.0, 0.0, 1.0, 0.0, 1.0, 0.0, 1.0, 0.0, 1.0, 0.0, 1.0, 0.0, 1.0, 0.0, 1.0, 0.0, 1.0, 0.0, 1.0, 0.0, 1.0, 0.0, 1.0, 0.0, 1.0, 0.0, 1.0, 0.0, 1.0, 0.0, 1.0, 0.0, 1.0, 0.0, 1.0, 0.0, 1.0, 0.0, 0.0, 0.0, 0.0, 0.0, 1.0, 0.0, 0.0, 0.0, 0.0, 0.0, 0.0, 0.0, 0.0, 0.0, 0.0, 0.0, 1.0, 0.0, 1.0, 0.0, 0.0, 0.0, 0.0, 0.0, 1.0, 0.0, 1.0, 0.0, 0.0, 0.0, 0.0, 0.0, 1.0, 0.0, 1.0, 0.0, 0.0, 0.0, 0.0, 0.0, 0.0, 0.0, 0.0, 0.0, 0.0, 0.0, 0.0, 0.0, 0.0, 0.0, 0.0, 0.0, 0.0, 0.0, 1.0, 0.0, 0.0, 0.0, 0.0, 0.0, 1.0, 0.0, 1.0, 0.0, 0.0, 0.0, 0.0, 0.0, 1.0, 0.0, 1.0, 0.0, 1.0, 0.0, 1.0, 0.0, 1.0, 0.0, 1.0, 0.0, 1.0, 0.0, 1.0, 0.0, 1.0, 0.0, 1.0, 0.0, 1.0, 0.0, 1.0, 0.0, 1.0, 0.0, 1.0, 0.0, 1.0, 0.0, 1.0, 0.0, 1.0, 0.0, 1.0, 0.0, 1.0, 0.0, 1.0, 0.0, 1.0, 0.0, 1.0, 0.0, 1.0, 0.0, 1.0, 0.0, 1.0, 0.0, 1.0, 0.0, 1.0, 0.0, 1.0, 0.0, 1.0, 0.0, 1.0, 0.0, 1.0, 0.0, 1.0, 0.0, 1.0, 0.0, 1.0, 0.0, 1.0, 0.0, 1.0, 0.0, 1.0, 0.0, 1.0, 0.0, 1.0, 0.0, 1.0, 0.0, 1.0, 0.0, 1.0, 0.0, 1.0, 0.0, 1.0, 0.0, 1.0, 0.0, 1.0, 0.0, 1.0, 0.0, 1.0, 0.0, 1.0, 0.0, 1.0, 0.0, 1.0, 0.0, 1.0, 0.0, 1.0, 0.0, 1.0, 0.0, 1.0, 0.0, 1.0, 0.0, 1.0, 0.0, 1.0, 0.0, 1.0, 0.0, 1.0, 0.0, 1.0, 0.0, 1.0, 0.0, 1.0, 0.0, 1.0, 0.0, 1.0, 0.0, 1.0, 0.0, 1.0, 0.0, 1.0, 0.0, 1.0, 0.0, 1.0, 0.0, 1.0, 0.0, 1.0, 0.0, 1.0, 0.0, 1.0, 0.0, 1.0, 0.0, 1.0, 0.0, 1.0, 0.0, 1.0, 0.0, 1.0, 0.0, 1.0, 0.0, 1.0, 0.0, 1.0, 0.0, 1.0, 0.0, 1.0, 0.0, 1.0, 0.0, 1.0, 0.0, 1.0, 0.0, 1.0, 0.0, 1.0, 0.0, 1.0, 0.0, 1.0, 0.0, 1.0, 0.0, 1.0, 0.0, 1.0, 0.0, 1.0, 0.0, 1.0, 0.0, 1.0, 0.0, 1.0, 0.0, 1.0, 0.0, 1.0, 0.0, 1.0, 0.0, 1.0, 0.0, 1.0, 0.0, 1.0, 0.0, 1.0, 0.0, 1.0, 0.0, 1.0, 0.0, 1.0, 0.0, 1.0, 0.0, 1.0, 0.0, 1.0, 0.0, 1.0, 0.0, 1.0, 0.0, 1.0, 0.0, 1.0, 0.0, 1.0, 0.0, 1.0, 0.0, 1.0, 0.0, 1.0, 0.0, 1.0, 0.0, 1.0, 0.0, 1.0, 0.0, 1.0, 0.0, 1.0, 0.0, 1.0, 0.0, 1.0, 0.0, 1.0, 0.0, 1.0, 0.0, 1.0, 0.0, 1.0, 0.0, 1.0, 0.0, 1.0, 0.0, 1.0, 0.0, 1.0, 0.0, 1.0, 0.0, 1.0, 0.0, 1.0, 0.0, 1.0, 0.0, 1.0, 0.0, 1.0, 0.0, 1.0, 0.0, 1.0, 0.0, 1.0, 0.0, 1.0, 0.0, 1.0, 0.0, 1.0, 0.0, 1.0, 0.0, 1.0, 0.0, 1.0, 0.0, 1.0, 0.0, 1.0, 0.0, 1.0, 0.0, 1.0, 0.0, 1.0, 0.0, 1.0, 0.0, 1.0, 0.0, 1.0, 0.0, 1.0, 0.0, 1.0, 0.0, 1.0, 0.0, 1.0, 0.0, 1.0, 0.0, 1.0, 0.0, 1.0, 0.0, 1.0, 0.0, 1.0, 0.0, 1.0, 0.0, 1.0, 0.0, 1.0, 0.0, 1.0, 0.0, 1.0, 0.0, 1.0, 0.0, 1.0, 0.0, 1.0, 0.0, 1.0, 0.0, 1.0, 0.0, 1.0, 0.0, 1.0, 0.0, 1.0, 0.0, 1.0, 0.0, 1.0, 0.0, 1.0, 0.0, 1.0, 0.0, 1.0, 0.0, 1.0, 0.0, 1.0, 0.0, 1.0, 0.0, 1.0, 0.0, 1.0, 0.0, 1.0, 0.0, 1.0, 0.0, 1.0, 0.0, 1.0, 0.0, 1.0, 0.0, 1.0, 0.0, 1.0, 0.0, 1.0, 0.0, 1.0, 0.0, 1.0, 0.0, 1.0, 0.0, 1.0, 0.0, 1.0, 0.0, 1.0, 0.0, 1.0, 0.0, 1.0, 0.0, 1.0, 0.0, 1.0, 0.0, 1.0, 0.0, 1.0, 0.0, 1.0, 0.0, 1.0, 0.0, 1.0, 0.0, 1.0, 0.0, 1.0, 0.0, 1.0, 0.0, 1.0, 0.0, 1.0, 0.0, 1.0, 0.0, 1.0, 0.0, 1.0, 0.0, 1.0, 0.0, 1.0, 0.0, 1.0, 0.0, 1.0, 0.0, 1.0, 0.0, 1.0, 0.0, 1.0, 0.0, 1.0, 0.0, 1.0, 0.0, 1.0, 0.0, 1.0, 0.0, 1.0, 0.0, 1.0, 0.0, 1.0, 0.0, 1.0, 0.0, 1.0, 0.0, 1.0, 0.0, 1.0, 0.0, 1.0, 0.0, 1.0, 0.0, 1.0, 0.0, 1.0, 0.0, 1.0, 0.0, 1.0, 0.0, 1.0, 0.0, 1.0, 0.0, 1.0, 0.0, 1.0, 0.0, 1.0, 0.0, 1.0, 0.0, 1.0, 0.0, 1.0, 0.0, 1.0, 0.0, 1.0, 0.0, 1.0, 0.0, 1.0, 0.0, 1.0, 0.0, 1.0, 0.0, 1.0, 0.0, 1.0, 0.0, 1.0, 0.0, 1.0, 0.0, 1.0, 0.0, 1.0, 0.0, 1.0, 0.0, 1.0, 0.0, 1.0, 0.0, 1.0, 0.0, 1.0, 0.0, 1.0, 0.0, 1.0, 0.0, 1.0, 0.0, 1.0, 0.0, 1.0, 0.0, 1.0, 0.0, 1.0, 0.0, 1.0, 0.0, 1.0, 0.0, 1.0, 0.0, 1.0, 0.0, 1.0, 0.0, 1.0, 0.0, 1.0, 0.0, 1.0, 0.0, 1.0, 0.0, 1.0, 0.0, 1.0, 0.0, 1.0, 0.0, 1.0, 0.0, 1.0, 0.0, 1.0, 0.0, 1.0, 0.0, 1.0, 0.0, 1.0, 0.0, 1.0, 0.0, 1.0, 0.0, 1.0, 0.0, 1.0, 0.0, 1.0, 0.0, 1.0, 0.0, 1.0, 0.0, 1.0, 0.0, 1.0, 0.0, 1.0, 0.0, 1.0, 0.0, 1.0, 0.0, 1.0, 0.0, 1.0, 0.0, 1.0, 0.0, 1.0, 0.0, 1.0, 0.0, 1.0, 0.0, 1.0, 0.0, 1.0, 0.0, 1.0, 0.0, 1.0, 0.0, 1.0, 0.0, 1.0, 0.0, 1.0, 0.0, 1.0, 0.0, 1.0, 0.0, 1.0, 0.0, 1.0, 0.0, 1.0, 0.0, 1.0, 0.0, 1.0, 0.0, 1.0, 0.0, 1.0, 0.0, 1.0, 0.0, 1.0, 0.0, 1.0, 0.0, 1.0, 0.0, 1.0, 0.0, 1.0, 0.0, 1.0, 0.0, 1.0, 0.0, 1.0, 0.0, 1.0, 0.0, 1.0, 0.0, 1.0, 0.0, 1.0, 0.0, 1.0, 0.0, 1.0, 0.0, 1.0, 0.0, 1.0, 0.0, 1.0, 0.0, 1.0, 0.0, 1.0, 0.0, 1.0, 0.0, 1.0, 0.0, 1.0, 0.0, 1.0, 0.0, 1.0, 0.0, 1.0, 0.0, 1.0, 0.0, 1.0, 0.0, 1.0, 0.0, 1.0, 0.0, 1.0, 0.0, 1.0, 0.0, 1.0, 0.0, 1.0, 0.0, 1.0, 0.0, 1.0, 0.0, 1.0, 0.0, 1.0, 0.0, 1.0, 0.0, 1.0, 0.0, 1.0, 0.0, 1.0, 0.0, 1.0, 0.0, 1.0, 0.0, 1.0, 0.0, 1.0, 0.0, 1.0, 0.0, 1.0, 0.0, 1.0, 0.0, 1.0, 0.0, 1.0, 0.0, 1.0, 0.0, 1.0, 0.0, 1.0, 0.0, 1.0, 0.0, 1.0, 0.0, 1.0, 0.0, 0.0, 0.0, 0.0, 0.0, 0.0, 0.0, 0.0, 0.0, 0.0, 0.0, 0.0, 0.0, 0.0, 0.0, 0.0, 0.0, 0.5, 0.0, 1.0, 0.0, 1.0, 0.0, 0.5, 0.0, 0.5, 0.0, 1.0, 0.0, 1.0, 0.0, 0.5, 0.0, 1.0, 0.0, 1.0, 0.0, 1.0, 0.0, 1.0, 0.0, 1.0, 0.0, 1.0, 0.0, 1.0, 0.0, 1.0, 0.0, 0.0, 0.0, 0.0, 0.0, 0.0, 0.0, 0.0, 0.0, 0.0, 0.0, 0.0, 0.0, 0.0, 0.0, 0.0, 0.0, 0.0, 0.0, 0.0, 0.0, 0.0, 0.0, 0.0, 0.0, 0.0, 0.0, 0.0, 0.0, 0.0, 0.0, 0.0, 0.5924, 1.0, 1.0, 1.0, 1.0, 1.0, 0.5924, 1.0, 0.5924, 1.0, 1.0, 1.0, 1.0, 1.0, 0.5924, 1.0, 1.0, 0.5, 1.0, 0.0, 1.0, 0.0, 1.0, 0.5, 1.0, 0.5, 1.0, 0.0, 1.0, 0.0, 1.0, 0.5, 0.5924, 0.0, 0.0, 0.0, 0.0, 0.0, 0.5924, 0.0, 0.5924, 0.0, 0.0, 0.0, 0.0, 0.0, 0.5924, 0.0, 0.0, 1.0, 0.0, 1.0, 0.0, 1.0, 0.0, 1.0, 0.0, 1.0, 0.0, 1.0, 0.0, 1.0, 0.0, 1.0, 0.0, 1.0, 0.0, 1.0, 0.0, 1.0, 0.0, 1.0, 0.0, 1.0, 0.0, 1.0, 0.0, 1.0, 0.0, 1.0, 0.0, 1.0, 0.0, 1.0, 0.0, 1.0, 0.0, 1.0, 0.0, 1.0, 0.0, 1.0, 0.0, 1.0, 0.0, 1.0, 0.0, 1.0, 0.0, 1.0, 0.0, 1.0, 0.0, 1.0, 0.0, 1.0, 0.0, 1.0, 0.0, 1.0, 0.0, 1.0, 0.0, 1.0, 0.0, 1.0, 0.0, 1.0, 0.0, 1.0, 0.0, 1.0, 0.0, 1.0, 0.0, 1.0, 0.0, 1.0, 0.0, 1.0, 0.0, 1.0, 0.0, 1.0, 0.0, 1.0, 0.0, 1.0, 0.0, 1.0, 0.0, 1.0, 0.0, 1.0, 0.0, 1.0, 0.0, 1.0, 0.0, 1.0, 0.0, 1.0, 0.0, 1.0, 0.0, 1.0, 0.0, 1.0, 0.0, 1.0, 0.0, 1.0, 0.0, 1.0, 0.0, 1.0, 0.0, 1.0, 0.0, 1.0, 0.0, 1.0, 0.0, 1.0, 0.0, 1.0, 0.0, 1.0, 0.0, 1.0, 0.0, 1.0, 0.0, 1.0, 0.0, 1.0, 0.0, 1.0, 0.0, 1.0, 0.0, 1.0, 0.0, 1.0, 0.0, 1.0, 0.0, 1.0, 0.0, 1.0, 0.0, 1.0, 0.0, 1.0, 0.0, 1.0, 0.0, 1.0, 0.0, 1.0, 0.0, 1.0, 0.0, 1.0, 0.0, 1.0, 0.0, 1.0, 0.0, 1.0, 0.0, 1.0, 0.0, 1.0, 0.0, 1.0, 0.0, 1.0, 0.0, 1.0, 0.0, 1.0, 0.0, 1.0, 0.0, 1.0, 0.0, 1.0, 0.0, 1.0, 0.0, 1.0, 0.0, 1.0, 0.0, 1.0, 0.0, 1.0, 0.0, 1.0, 0.0, 1.0, 0.0, 1.0, 0.0, 1.0, 0.0, 0.0, 0.0, 0.0, 0.0, 0.0, 0.0, 0.0, 0.0, 0.0, 0.0, 0.0, 0.0, 0.0, 0.0, 0.0, 0.0, 0.0, 0.0, 0.0, 0.0, 0.0, 0.0, 0.0, 0.0, 0.0, 0.0, 0.0, 0.0, 0.0, 0.0, 0.0, 0.0, 0.5, 0.0, 1.0, 0.0, 1.0, 0.0, 0.5, 0.0, 1.0, 0.0, 1.0, 0.0, 1.0, 0.0, 1.0, 0.0, 0.0, 0.0, 0.0, 0.0, 0.0, 0.0, 0.0, 0.0, 0.5, 0.0, 0.0, 0.0, 0.0, 0.0, 0.5, 0.0, 1.0, 0.0, 1.0, 0.0, 1.0, 0.0, 1.0, 0.0, 1.0, 0.0, 1.0, 0.0, 1.0, 0.0, 1.0, 0.0, 1.0, 0.0, 1.0, 0.0, 1.0, 0.0, 1.0, 0.0, 1.0, 0.0, 1.0, 0.0, 1.0, 0.0, 1.0, 0.0, 1.0, 0.0, 1.0, 0.0, 1.0, 0.0, 1.0, 0.0, 1.0, 0.0, 1.0, 0.0, 1.0, 0.0, 1.0, 0.0, 1.0, 0.0, 1.0, 0.0, 1.0, 0.0, 1.0, 0.0, 1.0, 0.0, 1.0, 0.0, 1.0, 0.0, 1.0, 0.0, 1.0, 0.0, 1.0, 0.0, 1.0, 0.0, 1.0, 0.0, 1.0, 0.0, 1.0, 0.0, 1.0, 0.0, 1.0, 0.0, 1.0, 0.0, 1.0, 0.0, 1.0, 0.0, 1.0, 0.0, 1.0, 0.0, 1.0, 0.0, 1.0, 0.0, 1.0, 0.0, 1.0, 0.0, 1.0, 0.0, 1.0, 0.0, 1.0, 0.0, 1.0, 0.0, 1.0, 0.0, 1.0, 0.0, 1.0, 0.0, 1.0, 0.0, 1.0, 0.0, 1.0, 0.0, 1.0, 0.0, 1.0, 0.0, 1.0, 0.0, 1.0, 0.0, 1.0, 0.0, 1.0, 0.0, 0.5, 0.0, 0.5, 0.0, 1.0, 0.0, 0.0, 0.0, 0.5, 0.0, 0.5, 0.0, 0.0, 1.0, 1.0, 1.0, 0.5, 1.0, 0.5, 1.0, 1.0, 1.0, 1.0, 1.0, 0.5, 1.0, 0.5, 1.0, 1.0, 0.0, 0.0, 0.0, 0.5, 0.0, 0.5, 0.0, 0.0, 0.0, 0.0, 0.0, 0.5, 0.0, 0.5, 0.0, 0.0, 0.0, 0.0, 0.0, 0.5, 0.0, 0.5, 0.0, 0.0, 1.0, 1.0, 1.0, 0.5, 1.0, 0.5, 1.0, 1.0, 0.0, 0.0, 0.0, 0.0, 0.0, 0.5, 0.0, 0.5, 0.0, 0.0, 0.0, 0.0, 0.0, 0.5, 0.0, 0.5, 0.0, 0.0, 0.0, 0.0, 0.0, 0.5, 0.0, 0.5, 0.5924, 0.0, 0.5924, 0.5, 1.0, 0.5, 1.0, 0.0, 0.0, 0.0, 0.0, 0.5, 0.0, 0.5, 0.0, 0.0, 0.0, 0.0, 0.0, 0.5, 0.0, 0.5, 0.0, 0.0, 0.0, 0.0, 0.0, 0.5, 0.0, 0.5, 0.0, 0.0, 0.5924, 0.0, 1.0, 0.0, 1.0, 0.5, 0.5924, 0.5, 0.0, 0.0, 0.5924, 0.0, 0.5924, 0.5, 0.0, 0.5, 0.0, 0.0, 0.0, 0.5, 0.5924, 0.5, 0.5924, 0.0, 1.0, 0.0, 0.5924, 0.0, 0.5924, 0.0, 1.0, 0.0, 1.0, 0.0, 0.5924, 0.0, 0.5924, 0.0, 1.0, 0.0, 0.0, 1.0, 0.5924, 1.0, 0.5924, 1.0, 0.0, 1.0, 0.0, 1.0, 0.5924, 1.0, 0.5924, 1.0, 0.0, 1.0, 0.0, 1.0, 0.5924, 1.0, 0.5924, 1.0, 0.0, 1.0, 1.0, 0.0, 0.5924, 0.0, 0.5924, 0.0, 1.0, 0.0, 0.0, 0.5, 0.0, 1.0, 0.5924, 1.0, 0.5924, 0.5, 0.0, 0.5, 0.5924, 0.5, 0.5924, 1.0, 0.0, 1.0])
me_plane.materials.append(mat_material_001)
me_plane.update()
me_cube_001 = bpy.data.meshes.new('Cube.001')
me_cube_001.from_pydata([(-1.0, -1.0, -1.0), (-1.0, -1.0, 1.0), (-1.0, 1.0, -1.0), (-1.0, 1.0, 1.0), (1.0, -1.0, -1.0), (1.0, -1.0, 1.0), (1.0, 1.0, -1.0), (1.0, 1.0, 1.0)], [], [(0, 1, 3, 2), (2, 3, 7, 6), (6, 7, 5, 4), (4, 5, 1, 0), (2, 6, 4, 0), (7, 3, 1, 5)])
_uv = me_cube_001.uv_layers.new(name='UVMap')
_uv.uv.foreach_set('vector', [0.375, 0.0, 0.625, 0.0, 0.625, 0.25, 0.375, 0.25, 0.375, 0.25, 0.625, 0.25, 0.625, 0.5, 0.375, 0.5, 0.375, 0.5, 0.625, 0.5, 0.625, 0.75, 0.375, 0.75, 0.375, 0.75, 0.625, 0.75, 0.625, 1.0, 0.375, 1.0, 0.125, 0.5, 0.375, 0.5, 0.375, 0.75, 0.125, 0.75, 0.625, 0.5, 0.875, 0.5, 0.875, 0.75, 0.625, 0.75])
me_cube_001.materials.append(mat_material_003)
me_cube_001.update()
me_cube_002 = bpy.data.meshes.new('Cube.002')
me_cube_002.from_pydata([(-1.0, -1.0, -1.0), (-1.0, -1.0, 1.0), (-1.0, 1.0, -1.0), (-1.0, 1.0, 1.0), (1.0, -1.0, -1.0), (1.0, -1.0, 1.0), (1.0, 1.0, -1.0), (1.0, 1.0, 1.0)], [], [(0, 1, 3, 2), (2, 3, 7, 6), (6, 7, 5, 4), (4, 5, 1, 0), (2, 6, 4, 0), (7, 3, 1, 5)])
_uv = me_cube_002.uv_layers.new(name='UVMap')
_uv.uv.foreach_set('vector', [0.375, 0.0, 0.625, 0.0, 0.625, 0.25, 0.375, 0.25, 0.375, 0.25, 0.625, 0.25, 0.625, 0.5, 0.375, 0.5, 0.375, 0.5, 0.625, 0.5, 0.625, 0.75, 0.375, 0.75, 0.375, 0.75, 0.625, 0.75, 0.625, 1.0, 0.375, 1.0, 0.125, 0.5, 0.375, 0.5, 0.375, 0.75, 0.125, 0.75, 0.625, 0.5, 0.875, 0.5, 0.875, 0.75, 0.625, 0.75])
me_cube_002.materials.append(mat_material_002)
me_cube_002.update()
me_cube_003 = bpy.data.meshes.new('Cube.003')
me_cube_003.from_pydata([(-1.0, -1.0, -1.0), (-1.0, -1.0, 1.0), (-1.0, 1.0, -1.0), (-1.0, 1.0, 1.0), (1.0, -1.0, -1.0), (1.0, -1.0, 1.0), (1.0, 1.0, -1.0), (1.0, 1.0, 1.0)], [], [(0, 1, 3, 2), (2, 3, 7, 6), (6, 7, 5, 4), (4, 5, 1, 0), (2, 6, 4, 0), (7, 3, 1, 5)])
_uv = me_cube_003.uv_layers.new(name='UVMap')
_uv.uv.foreach_set('vector', [0.375, 0.0, 0.625, 0.0, 0.625, 0.25, 0.375, 0.25, 0.375, 0.25, 0.625, 0.25, 0.625, 0.5, 0.375, 0.5, 0.375, 0.5, 0.625, 0.5, 0.625, 0.75, 0.375, 0.75, 0.375, 0.75, 0.625, 0.75, 0.625, 1.0, 0.375, 1.0, 0.125, 0.5, 0.375, 0.5, 0.375, 0.75, 0.125, 0.75, 0.625, 0.5, 0.875, 0.5, 0.875, 0.75, 0.625, 0.75])
me_cube_003.materials.append(mat_material_002)
me_cube_003.update()
me_cylinder_004 = bpy.data.meshes.new('Cylinder.004')
me_cylinder_004.from_pydata([(0.0, 1.0, -1.0), (0.0, 1.0, 1.0), (0.7071, 0.7071, -1.0), (0.7071, 0.7071, 1.0), (1.0, 0.0, -1.0), (1.0, 0.0, 1.0), (0.7071, -0.7071, -1.0), (0.7071, -0.7071, 1.0), (0.0, -1.0, -1.0), (0.0, -1.0, 1.0), (-0.7071, -0.7071, -1.0), (-0.7071, -0.7071, 1.0), (-1.0, 0.0, -1.0), (-1.0, 0.0, 1.0), (-0.7071, 0.7071, -1.0), (-0.7071, 0.7071, 1.0)], [], [(0, 1, 3, 2), (2, 3, 5, 4), (4, 5, 7, 6), (6, 7, 9, 8), (8, 9, 11, 10), (10, 11, 13, 12), (3, 1, 15, 13, 11, 9, 7, 5), (12, 13, 15, 14), (14, 15, 1, 0), (0, 2, 4, 6, 8, 10, 12, 14)])
_uv = me_cylinder_004.uv_layers.new(name='UVMap')
_uv.uv.foreach_set('vector', [1.0, 0.5, 1.0, 1.0, 0.875, 1.0, 0.875, 0.5, 0.875, 0.5, 0.875, 1.0, 0.75, 1.0, 0.75, 0.5, 0.75, 0.5, 0.75, 1.0, 0.625, 1.0, 0.625, 0.5, 0.625, 0.5, 0.625, 1.0, 0.5, 1.0, 0.5, 0.5, 0.5, 0.5, 0.5, 1.0, 0.375, 1.0, 0.375, 0.5, 0.375, 0.5, 0.375, 1.0, 0.25, 1.0, 0.25, 0.5, 0.4197, 0.4197, 0.25, 0.49, 0.08029, 0.4197, 0.01, 0.25, 0.08029, 0.08029, 0.25, 0.01, 0.4197, 0.08029, 0.49, 0.25, 0.25, 0.5, 0.25, 1.0, 0.125, 1.0, 0.125, 0.5, 0.125, 0.5, 0.125, 1.0, 0.0, 1.0, 0.0, 0.5, 0.75, 0.49, 0.9197, 0.4197, 0.99, 0.25, 0.9197, 0.08029, 0.75, 0.01, 0.5803, 0.08029, 0.51, 0.25, 0.5803, 0.4197])
me_cylinder_004.materials.append(mat_material_001)
me_cylinder_004.update()
me_cylinder_005 = bpy.data.meshes.new('Cylinder.005')
me_cylinder_005.from_pydata([(0.0, 1.0, -1.0), (0.0, 1.0, 1.0), (0.7071, 0.7071, -1.0), (0.7071, 0.7071, 1.0), (1.0, 0.0, -1.0), (1.0, 0.0, 1.0), (0.7071, -0.7071, -1.0), (0.7071, -0.7071, 1.0), (0.0, -1.0, -1.0), (0.0, -1.0, 1.0), (-0.7071, -0.7071, -1.0), (-0.7071, -0.7071, 1.0), (-1.0, 0.0, -1.0), (-1.0, 0.0, 1.0), (-0.7071, 0.7071, -1.0), (-0.7071, 0.7071, 1.0)], [], [(0, 1, 3, 2), (2, 3, 5, 4), (4, 5, 7, 6), (6, 7, 9, 8), (8, 9, 11, 10), (10, 11, 13, 12), (3, 1, 15, 13, 11, 9, 7, 5), (12, 13, 15, 14), (14, 15, 1, 0), (0, 2, 4, 6, 8, 10, 12, 14)])
_uv = me_cylinder_005.uv_layers.new(name='UVMap')
_uv.uv.foreach_set('vector', [1.0, 0.5, 1.0, 1.0, 0.875, 1.0, 0.875, 0.5, 0.875, 0.5, 0.875, 1.0, 0.75, 1.0, 0.75, 0.5, 0.75, 0.5, 0.75, 1.0, 0.625, 1.0, 0.625, 0.5, 0.625, 0.5, 0.625, 1.0, 0.5, 1.0, 0.5, 0.5, 0.5, 0.5, 0.5, 1.0, 0.375, 1.0, 0.375, 0.5, 0.375, 0.5, 0.375, 1.0, 0.25, 1.0, 0.25, 0.5, 0.4197, 0.4197, 0.25, 0.49, 0.08029, 0.4197, 0.01, 0.25, 0.08029, 0.08029, 0.25, 0.01, 0.4197, 0.08029, 0.49, 0.25, 0.25, 0.5, 0.25, 1.0, 0.125, 1.0, 0.125, 0.5, 0.125, 0.5, 0.125, 1.0, 0.0, 1.0, 0.0, 0.5, 0.75, 0.49, 0.9197, 0.4197, 0.99, 0.25, 0.9197, 0.08029, 0.75, 0.01, 0.5803, 0.08029, 0.51, 0.25, 0.5803, 0.4197])
me_cylinder_005.materials.append(mat_material_001)
me_cylinder_005.update()
me_cylinder_006 = bpy.data.meshes.new('Cylinder.006')
me_cylinder_006.from_pydata([(0.0, 1.0, -1.0), (0.0, 1.0, 1.0), (0.7071, 0.7071, -1.0), (0.7071, 0.7071, 1.0), (1.0, 0.0, -1.0), (1.0, 0.0, 1.0), (0.7071, -0.7071, -1.0), (0.7071, -0.7071, 1.0), (0.0, -1.0, -1.0), (0.0, -1.0, 1.0), (-0.7071, -0.7071, -1.0), (-0.7071, -0.7071, 1.0), (-1.0, 0.0, -1.0), (-1.0, 0.0, 1.0), (-0.7071, 0.7071, -1.0), (-0.7071, 0.7071, 1.0)], [], [(0, 1, 3, 2), (2, 3, 5, 4), (4, 5, 7, 6), (6, 7, 9, 8), (8, 9, 11, 10), (10, 11, 13, 12), (3, 1, 15, 13, 11, 9, 7, 5), (12, 13, 15, 14), (14, 15, 1, 0), (0, 2, 4, 6, 8, 10, 12, 14)])
_uv = me_cylinder_006.uv_layers.new(name='UVMap')
_uv.uv.foreach_set('vector', [1.0, 0.5, 1.0, 1.0, 0.875, 1.0, 0.875, 0.5, 0.875, 0.5, 0.875, 1.0, 0.75, 1.0, 0.75, 0.5, 0.75, 0.5, 0.75, 1.0, 0.625, 1.0, 0.625, 0.5, 0.625, 0.5, 0.625, 1.0, 0.5, 1.0, 0.5, 0.5, 0.5, 0.5, 0.5, 1.0, 0.375, 1.0, 0.375, 0.5, 0.375, 0.5, 0.375, 1.0, 0.25, 1.0, 0.25, 0.5, 0.4197, 0.4197, 0.25, 0.49, 0.08029, 0.4197, 0.01, 0.25, 0.08029, 0.08029, 0.25, 0.01, 0.4197, 0.08029, 0.49, 0.25, 0.25, 0.5, 0.25, 1.0, 0.125, 1.0, 0.125, 0.5, 0.125, 0.5, 0.125, 1.0, 0.0, 1.0, 0.0, 0.5, 0.75, 0.49, 0.9197, 0.4197, 0.99, 0.25, 0.9197, 0.08029, 0.75, 0.01, 0.5803, 0.08029, 0.51, 0.25, 0.5803, 0.4197])
me_cylinder_006.materials.append(mat_material_001)
me_cylinder_006.update()
me_cylinder_007 = bpy.data.meshes.new('Cylinder.007')
me_cylinder_007.from_pydata([(0.0, 1.0, -1.0), (0.0, 1.0, 1.0), (0.7071, 0.7071, -1.0), (0.7071, 0.7071, 1.0), (1.0, 0.0, -1.0), (1.0, 0.0, 1.0), (0.7071, -0.7071, -1.0), (0.7071, -0.7071, 1.0), (0.0, -1.0, -1.0), (0.0, -1.0, 1.0), (-0.7071, -0.7071, -1.0), (-0.7071, -0.7071, 1.0), (-1.0, 0.0, -1.0), (-1.0, 0.0, 1.0), (-0.7071, 0.7071, -1.0), (-0.7071, 0.7071, 1.0)], [], [(0, 1, 3, 2), (2, 3, 5, 4), (4, 5, 7, 6), (6, 7, 9, 8), (8, 9, 11, 10), (10, 11, 13, 12), (3, 1, 15, 13, 11, 9, 7, 5), (12, 13, 15, 14), (14, 15, 1, 0), (0, 2, 4, 6, 8, 10, 12, 14)])
_uv = me_cylinder_007.uv_layers.new(name='UVMap')
_uv.uv.foreach_set('vector', [1.0, 0.5, 1.0, 1.0, 0.875, 1.0, 0.875, 0.5, 0.875, 0.5, 0.875, 1.0, 0.75, 1.0, 0.75, 0.5, 0.75, 0.5, 0.75, 1.0, 0.625, 1.0, 0.625, 0.5, 0.625, 0.5, 0.625, 1.0, 0.5, 1.0, 0.5, 0.5, 0.5, 0.5, 0.5, 1.0, 0.375, 1.0, 0.375, 0.5, 0.375, 0.5, 0.375, 1.0, 0.25, 1.0, 0.25, 0.5, 0.4197, 0.4197, 0.25, 0.49, 0.08029, 0.4197, 0.01, 0.25, 0.08029, 0.08029, 0.25, 0.01, 0.4197, 0.08029, 0.49, 0.25, 0.25, 0.5, 0.25, 1.0, 0.125, 1.0, 0.125, 0.5, 0.125, 0.5, 0.125, 1.0, 0.0, 1.0, 0.0, 0.5, 0.75, 0.49, 0.9197, 0.4197, 0.99, 0.25, 0.9197, 0.08029, 0.75, 0.01, 0.5803, 0.08029, 0.51, 0.25, 0.5803, 0.4197])
me_cylinder_007.materials.append(mat_material_001)
me_cylinder_007.update()

# ---- objects
ob_plane = bpy.data.objects.new('Plane', me_plane)
ob_cube = bpy.data.objects.new('Cube', me_cube_001)
ob_cube_001 = bpy.data.objects.new('Cube.001', me_cube_002)
ob_cube_002 = bpy.data.objects.new('Cube.002', me_cube_003)
ob_cylinder_003 = bpy.data.objects.new('Cylinder.003', me_cylinder_004)
ob_cylinder_001 = bpy.data.objects.new('Cylinder.001', me_cylinder_005)
ob_cylinder_002 = bpy.data.objects.new('Cylinder.002', me_cylinder_006)
ob_cylinder_004 = bpy.data.objects.new('Cylinder.004', me_cylinder_007)

# ---- transforms, parenting, visibility, modifiers, constraints
ob_plane.location = (0.0, 0.0, 0.0)
_m = ob_plane.modifiers.new('Subdivision', 'SUBSURF')
_m.levels = 0
_m = ob_plane.modifiers.new('Auto Smooth', 'NODES')
_m.node_group = ng_auto_smooth
_gi = [s.identifier for s in ng_auto_smooth.interface.items_tree if s.item_type == 'SOCKET' and s.in_out == 'INPUT']
_m[_gi[1]] = 0.5236  # Angle
ob_cube.location = (0.2279, 0.3821, -1.73)
ob_cube.scale = (1.585, 1.0, 0.2447)
ob_cube_001.location = (1.247, 0.397, -1.739)
ob_cube_001.scale = (0.129, 1.568, 0.1325)
ob_cube_002.location = (-0.8395, 0.397, -1.739)
ob_cube_002.scale = (0.129, 1.568, 0.1325)
ob_cylinder_003.location = (-0.8361, 1.746, -1.742)
ob_cylinder_003.rotation_euler = (0.0, 1.571, 1.571)
ob_cylinder_003.scale = (0.6717, 0.6717, 0.1708)
ob_cylinder_001.location = (1.252, 1.746, -1.742)
ob_cylinder_001.rotation_euler = (0.0, 1.571, 1.571)
ob_cylinder_001.scale = (0.6717, 0.6717, 0.1708)
ob_cylinder_002.location = (-0.8361, -0.9485, -1.742)
ob_cylinder_002.rotation_euler = (0.0, 1.571, 1.571)
ob_cylinder_002.scale = (0.6717, 0.6717, 0.1708)
ob_cylinder_004.location = (1.252, -0.9485, -1.742)
ob_cylinder_004.rotation_euler = (0.0, 1.571, 1.571)
ob_cylinder_004.scale = (0.6717, 0.6717, 0.1708)

# ---- collection membership
col_collection.objects.link(ob_plane)
col_collection.objects.link(ob_cube)
col_collection.objects.link(ob_cube_001)
col_collection.objects.link(ob_cube_002)
col_collection.objects.link(ob_cylinder_003)
col_collection.objects.link(ob_cylinder_001)
col_collection.objects.link(ob_cylinder_002)
col_collection.objects.link(ob_cylinder_004)

# ---- scene / render settings (as saved in the file)
scene.frame_start = 1; scene.frame_end = 250; scene.frame_set(1)
scene.render.engine = 'BLENDER_EEVEE_NEXT'
scene.cycles.sampling_pattern = 'TABULATED_SOBOL'
scene.view_settings.view_transform = 'Filmic'
bpy.context.view_layer.update()

# ---- added for rendering (the .blend has no active camera and no usable light): camera, sun
cam_auto = bpy.data.cameras.new('AutoCamera')
cam_auto.lens = 50.0
cam_auto.sensor_width = 36.0
cam_auto.clip_end = 1000.0
ob_auto_camera = bpy.data.objects.new('AutoCamera', cam_auto)
scene.collection.objects.link(ob_auto_camera)
ob_auto_camera.location = (6.50745, -7.50376, 5.26157)
ob_auto_camera.rotation_euler = (1.09748, -7.21219e-08, 0.694738)
scene.camera = ob_auto_camera
light_auto_sun = bpy.data.lights.new('AutoSun', 'SUN')
light_auto_sun.energy = 3.0
light_auto_sun.angle = 0.0523599
ob_auto_sun = bpy.data.objects.new('AutoSun', light_auto_sun)
scene.collection.objects.link(ob_auto_sun)
ob_auto_sun.rotation_euler = (0.872665, 0.174533, 0.523599)
bpy.context.view_layer.update()
